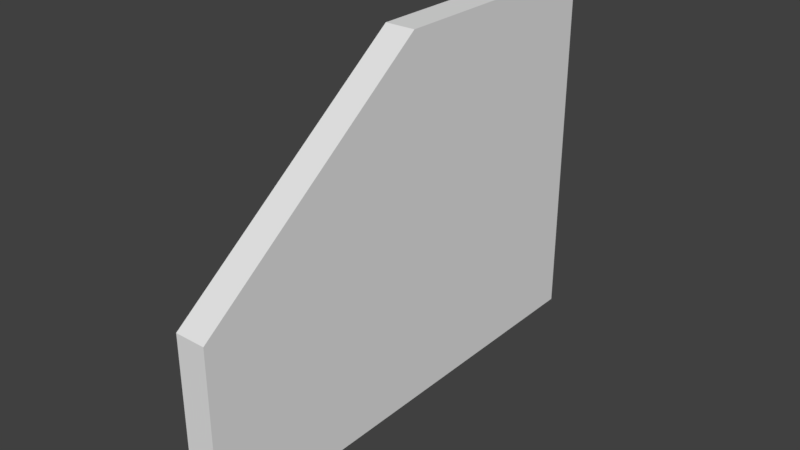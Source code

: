 # Source: SM_Basic_Wall_Eaves_3x4x0.25.blend  (saved by Blender 2.77.0; exported with 4.5.12 LTS)
import bpy
from mathutils import Matrix  # noqa: F401  (used for matrix-valued properties, if any)

bpy.ops.wm.read_factory_settings(use_empty=True)
scene = bpy.context.scene
scene.name = 'Scene'

# ---- collections
col_collection_1 = bpy.data.collections.new('Collection 1'); scene.collection.children.link(col_collection_1)

# ---- world
world_world = bpy.data.worlds.new('World'); scene.world = world_world
world_world.color = (0.05088, 0.05088, 0.05088)
world_world.use_sun_shadow = False
world_world.sun_shadow_jitter_overblur = 0.0
world_world.cycles.sampling_method = 'MANUAL'

# ---- meshes
me_vert = bpy.data.meshes.new('Vert')
me_vert.from_pydata([(0.0, 0.0, 0.0), (0.25, -1.49e-08, 1.49e-08), (1.192e-07, 4.0, 0.0), (0.25, 4.0, 1.49e-08), (0.0, 4.0, 3.0), (0.25, 4.0, 3.0), (0.25, -1.49e-08, 1.5), (-5.96e-08, 3.553e-15, 1.5), (0.25, 4.0, 1.5), (5.96e-08, 4.0, 1.5), (0.25, 2.0, 1.49e-08), (5.96e-08, 2.0, 0.0), (0.25, 2.0, 3.0), (-5.96e-08, 2.0, 3.0), (0.0, 2.0, 1.5), (0.25, 2.0, 1.5)], [], [(8, 9, 4, 5), (14, 7, 13), (11, 2, 3, 10), (15, 8, 5, 12), (7, 0, 1, 6), (14, 9, 2, 11), (13, 4, 9, 14), (6, 15, 12), (10, 3, 8, 15), (3, 2, 9, 8), (1, 10, 15, 6), (7, 14, 11, 0), (12, 13, 7, 6), (0, 11, 10, 1), (5, 4, 13, 12)])
me_vert.use_remesh_preserve_volume = False
me_vert.use_remesh_preserve_attributes = False
me_vert.use_mirror_vertex_groups = False
me_vert.update()

# ---- objects
ob_sm_basic_wall_eaves3x4x0_25 = bpy.data.objects.new('SM_Basic_Wall_Eaves3x4x0.25', me_vert)

# ---- transforms, parenting, visibility, modifiers, constraints
ob_sm_basic_wall_eaves3x4x0_25.location = (0.0, 0.0, 0.0)
ob_sm_basic_wall_eaves3x4x0_25.lineart.crease_threshold = 0.0

# ---- collection membership
col_collection_1.objects.link(ob_sm_basic_wall_eaves3x4x0_25)

# ---- scene / render settings (as saved in the file)
scene.frame_start = 1; scene.frame_end = 250; scene.frame_set(1)
scene.render.engine = 'BLENDER_EEVEE_NEXT'
scene.render.resolution_percentage = 50
scene.render.dither_intensity = 0.0
scene.cycles.use_denoising = False
scene.cycles.samples = 128
scene.cycles.sampling_pattern = 'TABULATED_SOBOL'
scene.cycles.light_sampling_threshold = 0.0
scene.cycles.use_adaptive_sampling = False
scene.cycles.use_light_tree = False
scene.cycles.blur_glossy = 0.0
scene.cycles.sample_clamp_indirect = 0.0
scene.view_settings.view_transform = 'Standard'
bpy.context.view_layer.update()

# ---- added for rendering (the .blend has no active camera and no usable light): camera, sun
cam_auto = bpy.data.cameras.new('AutoCamera')
cam_auto.lens = 50.0
cam_auto.sensor_width = 36.0
cam_auto.clip_end = 1000.0
ob_auto_camera = bpy.data.objects.new('AutoCamera', cam_auto)
scene.collection.objects.link(ob_auto_camera)
ob_auto_camera.location = (4.7569, -3.55828, 5.20552)
ob_auto_camera.rotation_euler = (1.09748, -7.21219e-08, 0.694738)
scene.camera = ob_auto_camera
light_auto_sun = bpy.data.lights.new('AutoSun', 'SUN')
light_auto_sun.energy = 3.0
light_auto_sun.angle = 0.0523599
ob_auto_sun = bpy.data.objects.new('AutoSun', light_auto_sun)
scene.collection.objects.link(ob_auto_sun)
ob_auto_sun.rotation_euler = (0.872665, 0.174533, 0.523599)
bpy.context.view_layer.update()
